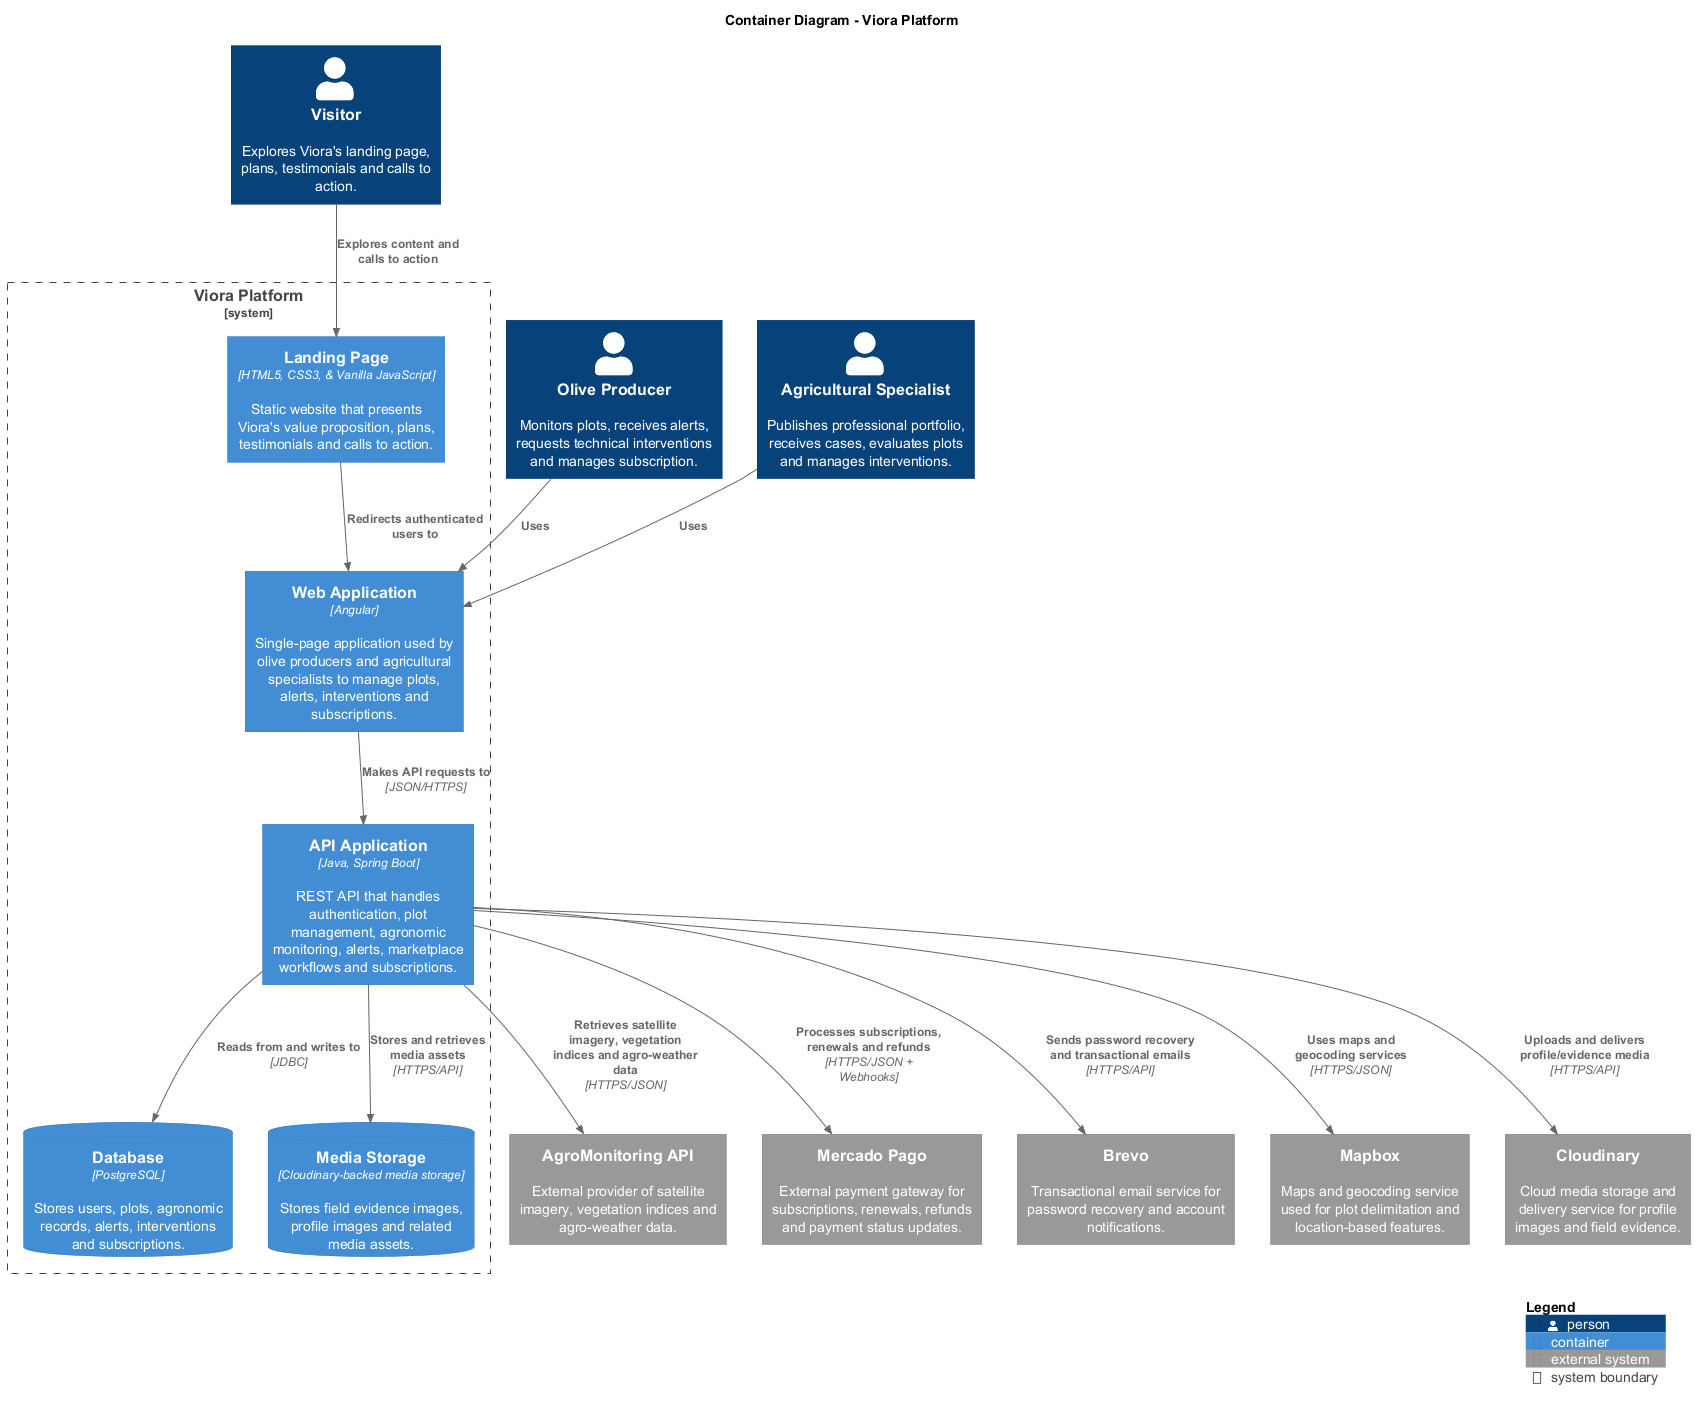

The diagram above was rendered by PlantUML. Its source (embedded in the PNG):
@startuml VioraContainer
!include https://raw.githubusercontent.com/plantuml-stdlib/C4-PlantUML/master/C4_Container.puml

title Container Diagram - Viora Platform

Person(visitor, "Visitor", "Explores Viora's landing page, plans, testimonials and calls to action.")
Person(oliveProducer, "Olive Producer", "Monitors plots, receives alerts, requests technical interventions and manages subscription.")
Person(agriSpecialist, "Agricultural Specialist", "Publishes professional portfolio, receives cases, evaluates plots and manages interventions.")

System_Boundary(vioraPlatform, "Viora Platform") {
    Container(landingPage, "Landing Page", "HTML5, CSS3, & Vanilla JavaScript", "Static website that presents Viora's value proposition, plans, testimonials and calls to action.")
    Container(webApp, "Web Application", "Angular", "Single-page application used by olive producers and agricultural specialists to manage plots, alerts, interventions and subscriptions.")
    Container(apiApp, "API Application", "Java, Spring Boot", "REST API that handles authentication, plot management, agronomic monitoring, alerts, marketplace workflows and subscriptions.")
    ContainerDb(database, "Database", "PostgreSQL", "Stores users, plots, agronomic records, alerts, interventions and subscriptions.")
    ContainerDb(mediaStorage, "Media Storage", "Cloudinary-backed media storage", "Stores field evidence images, profile images and related media assets.")
}

System_Ext(agroMonitoring, "AgroMonitoring API", "External provider of satellite imagery, vegetation indices and agro-weather data.")
System_Ext(mercadoPago, "Mercado Pago", "External payment gateway for subscriptions, renewals, refunds and payment status updates.")
System_Ext(brevo, "Brevo", "Transactional email service for password recovery and account notifications.")
System_Ext(mapbox, "Mapbox", "Maps and geocoding service used for plot delimitation and location-based features.")
System_Ext(cloudinary, "Cloudinary", "Cloud media storage and delivery service for profile images and field evidence.")

Rel(visitor, landingPage, "Explores content and calls to action")
Rel(oliveProducer, webApp, "Uses")
Rel(agriSpecialist, webApp, "Uses")

Rel(landingPage, webApp, "Redirects authenticated users to")

Rel(webApp, apiApp, "Makes API requests to", "JSON/HTTPS")
Rel(apiApp, database, "Reads from and writes to", "JDBC")
Rel(apiApp, mediaStorage, "Stores and retrieves media assets", "HTTPS/API")

Rel(apiApp, agroMonitoring, "Retrieves satellite imagery, vegetation indices and agro-weather data", "HTTPS/JSON")
Rel(apiApp, mercadoPago, "Processes subscriptions, renewals and refunds", "HTTPS/JSON + Webhooks")
Rel(apiApp, brevo, "Sends password recovery and transactional emails", "HTTPS/API")
Rel(apiApp, mapbox, "Uses maps and geocoding services", "HTTPS/JSON")
Rel(apiApp, cloudinary, "Uploads and delivers profile/evidence media", "HTTPS/API")

SHOW_LEGEND()
@enduml